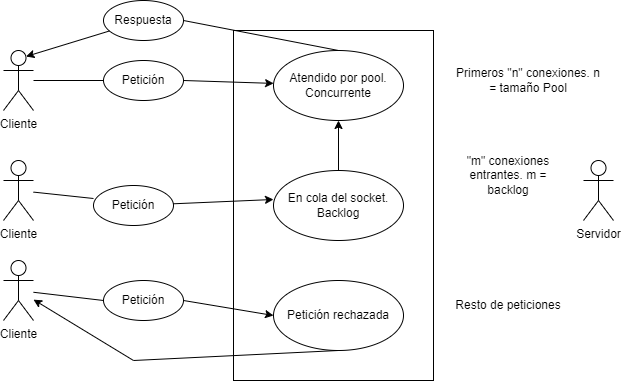

The diagram above was exported from draw.io. Its source (the exported page's mxGraphModel, read from the mxfile embedded in the PNG):
<mxGraphModel dx="1674" dy="788" grid="1" gridSize="10" guides="1" tooltips="1" connect="1" arrows="1" fold="1" page="1" pageScale="1" pageWidth="827" pageHeight="1169" math="0" shadow="0">
  <root>
    <mxCell id="0" />
    <mxCell id="1" parent="0" />
    <mxCell id="0OI7pb3HDNSBRkFAM3Bz-1" value="Cliente" style="shape=umlActor;verticalLabelPosition=bottom;verticalAlign=top;html=1;outlineConnect=0;" vertex="1" parent="1">
      <mxGeometry x="150" y="150" width="30" height="60" as="geometry" />
    </mxCell>
    <mxCell id="0OI7pb3HDNSBRkFAM3Bz-4" value="Cliente" style="shape=umlActor;verticalLabelPosition=bottom;verticalAlign=top;html=1;outlineConnect=0;" vertex="1" parent="1">
      <mxGeometry x="150" y="360" width="30" height="60" as="geometry" />
    </mxCell>
    <mxCell id="0OI7pb3HDNSBRkFAM3Bz-5" value="Servidor" style="shape=umlActor;verticalLabelPosition=bottom;verticalAlign=top;html=1;outlineConnect=0;" vertex="1" parent="1">
      <mxGeometry x="730" y="260" width="30" height="60" as="geometry" />
    </mxCell>
    <mxCell id="0OI7pb3HDNSBRkFAM3Bz-6" value="" style="rounded=0;whiteSpace=wrap;html=1;" vertex="1" parent="1">
      <mxGeometry x="380" y="130" width="200" height="350" as="geometry" />
    </mxCell>
    <mxCell id="0OI7pb3HDNSBRkFAM3Bz-7" value="Cliente" style="shape=umlActor;verticalLabelPosition=bottom;verticalAlign=top;html=1;outlineConnect=0;" vertex="1" parent="1">
      <mxGeometry x="150" y="260" width="30" height="60" as="geometry" />
    </mxCell>
    <mxCell id="0OI7pb3HDNSBRkFAM3Bz-8" value="" style="endArrow=classic;html=1;rounded=0;exitX=1;exitY=0.5;exitDx=0;exitDy=0;" edge="1" parent="1" source="0OI7pb3HDNSBRkFAM3Bz-9" target="0OI7pb3HDNSBRkFAM3Bz-13">
      <mxGeometry width="50" height="50" relative="1" as="geometry">
        <mxPoint x="30" y="210" as="sourcePoint" />
        <mxPoint x="80" y="160" as="targetPoint" />
      </mxGeometry>
    </mxCell>
    <mxCell id="0OI7pb3HDNSBRkFAM3Bz-9" value="Petición" style="ellipse;whiteSpace=wrap;html=1;" vertex="1" parent="1">
      <mxGeometry x="250" y="160" width="80" height="40" as="geometry" />
    </mxCell>
    <mxCell id="0OI7pb3HDNSBRkFAM3Bz-10" value="Petición" style="ellipse;whiteSpace=wrap;html=1;" vertex="1" parent="1">
      <mxGeometry x="240" y="285" width="80" height="40" as="geometry" />
    </mxCell>
    <mxCell id="0OI7pb3HDNSBRkFAM3Bz-11" value="Petición" style="ellipse;whiteSpace=wrap;html=1;" vertex="1" parent="1">
      <mxGeometry x="250" y="380" width="80" height="40" as="geometry" />
    </mxCell>
    <mxCell id="0OI7pb3HDNSBRkFAM3Bz-12" value="" style="endArrow=none;html=1;rounded=0;entryX=0;entryY=0.5;entryDx=0;entryDy=0;" edge="1" parent="1" source="0OI7pb3HDNSBRkFAM3Bz-1" target="0OI7pb3HDNSBRkFAM3Bz-9">
      <mxGeometry width="50" height="50" relative="1" as="geometry">
        <mxPoint x="250" y="140" as="sourcePoint" />
        <mxPoint x="300" y="90" as="targetPoint" />
      </mxGeometry>
    </mxCell>
    <mxCell id="0OI7pb3HDNSBRkFAM3Bz-13" value="Atendido por pool. Concurrente" style="ellipse;whiteSpace=wrap;html=1;" vertex="1" parent="1">
      <mxGeometry x="420" y="150" width="130" height="70" as="geometry" />
    </mxCell>
    <mxCell id="0OI7pb3HDNSBRkFAM3Bz-14" value="En cola del socket. Backlog" style="ellipse;whiteSpace=wrap;html=1;" vertex="1" parent="1">
      <mxGeometry x="420" y="270" width="130" height="70" as="geometry" />
    </mxCell>
    <mxCell id="0OI7pb3HDNSBRkFAM3Bz-15" value="" style="endArrow=classic;html=1;rounded=0;entryX=0;entryY=0.414;entryDx=0;entryDy=0;entryPerimeter=0;" edge="1" parent="1" source="0OI7pb3HDNSBRkFAM3Bz-10" target="0OI7pb3HDNSBRkFAM3Bz-14">
      <mxGeometry width="50" height="50" relative="1" as="geometry">
        <mxPoint x="320" y="360" as="sourcePoint" />
        <mxPoint x="370" y="310" as="targetPoint" />
      </mxGeometry>
    </mxCell>
    <mxCell id="0OI7pb3HDNSBRkFAM3Bz-16" value="" style="endArrow=none;html=1;rounded=0;entryX=0;entryY=0.325;entryDx=0;entryDy=0;entryPerimeter=0;" edge="1" parent="1" source="0OI7pb3HDNSBRkFAM3Bz-7" target="0OI7pb3HDNSBRkFAM3Bz-10">
      <mxGeometry width="50" height="50" relative="1" as="geometry">
        <mxPoint x="200" y="340" as="sourcePoint" />
        <mxPoint x="250" y="290" as="targetPoint" />
      </mxGeometry>
    </mxCell>
    <mxCell id="0OI7pb3HDNSBRkFAM3Bz-17" value="" style="endArrow=classic;html=1;rounded=0;entryX=0.5;entryY=1;entryDx=0;entryDy=0;" edge="1" parent="1" source="0OI7pb3HDNSBRkFAM3Bz-14" target="0OI7pb3HDNSBRkFAM3Bz-13">
      <mxGeometry width="50" height="50" relative="1" as="geometry">
        <mxPoint x="730" y="390" as="sourcePoint" />
        <mxPoint x="780" y="340" as="targetPoint" />
      </mxGeometry>
    </mxCell>
    <mxCell id="0OI7pb3HDNSBRkFAM3Bz-19" value="Respuesta" style="ellipse;whiteSpace=wrap;html=1;" vertex="1" parent="1">
      <mxGeometry x="250" y="100" width="80" height="40" as="geometry" />
    </mxCell>
    <mxCell id="0OI7pb3HDNSBRkFAM3Bz-20" value="" style="endArrow=none;html=1;rounded=0;entryX=0.5;entryY=0;entryDx=0;entryDy=0;exitX=1;exitY=0.5;exitDx=0;exitDy=0;" edge="1" parent="1" source="0OI7pb3HDNSBRkFAM3Bz-19" target="0OI7pb3HDNSBRkFAM3Bz-13">
      <mxGeometry width="50" height="50" relative="1" as="geometry">
        <mxPoint x="180" y="140" as="sourcePoint" />
        <mxPoint x="230" y="90" as="targetPoint" />
      </mxGeometry>
    </mxCell>
    <mxCell id="0OI7pb3HDNSBRkFAM3Bz-21" value="" style="endArrow=classic;html=1;rounded=0;entryX=0.75;entryY=0.1;entryDx=0;entryDy=0;entryPerimeter=0;" edge="1" parent="1" source="0OI7pb3HDNSBRkFAM3Bz-19" target="0OI7pb3HDNSBRkFAM3Bz-1">
      <mxGeometry width="50" height="50" relative="1" as="geometry">
        <mxPoint x="230" y="50" as="sourcePoint" />
        <mxPoint x="280" as="targetPoint" />
      </mxGeometry>
    </mxCell>
    <mxCell id="0OI7pb3HDNSBRkFAM3Bz-22" value="Petición rechazada" style="ellipse;whiteSpace=wrap;html=1;" vertex="1" parent="1">
      <mxGeometry x="420" y="380" width="130" height="70" as="geometry" />
    </mxCell>
    <mxCell id="0OI7pb3HDNSBRkFAM3Bz-23" value="" style="endArrow=none;html=1;rounded=0;entryX=0;entryY=0.5;entryDx=0;entryDy=0;" edge="1" parent="1" source="0OI7pb3HDNSBRkFAM3Bz-4" target="0OI7pb3HDNSBRkFAM3Bz-11">
      <mxGeometry width="50" height="50" relative="1" as="geometry">
        <mxPoint x="190" y="470" as="sourcePoint" />
        <mxPoint x="240" y="420" as="targetPoint" />
      </mxGeometry>
    </mxCell>
    <mxCell id="0OI7pb3HDNSBRkFAM3Bz-24" value="" style="endArrow=classic;html=1;rounded=0;entryX=0;entryY=0.5;entryDx=0;entryDy=0;exitX=1;exitY=0.5;exitDx=0;exitDy=0;" edge="1" parent="1" source="0OI7pb3HDNSBRkFAM3Bz-11" target="0OI7pb3HDNSBRkFAM3Bz-22">
      <mxGeometry width="50" height="50" relative="1" as="geometry">
        <mxPoint x="250" y="510" as="sourcePoint" />
        <mxPoint x="300" y="460" as="targetPoint" />
      </mxGeometry>
    </mxCell>
    <mxCell id="0OI7pb3HDNSBRkFAM3Bz-25" value="" style="endArrow=classic;html=1;rounded=0;exitX=0.5;exitY=1;exitDx=0;exitDy=0;" edge="1" parent="1" source="0OI7pb3HDNSBRkFAM3Bz-22" target="0OI7pb3HDNSBRkFAM3Bz-4">
      <mxGeometry width="50" height="50" relative="1" as="geometry">
        <mxPoint x="380" y="540" as="sourcePoint" />
        <mxPoint x="430" y="490" as="targetPoint" />
        <Array as="points">
          <mxPoint x="280" y="460" />
        </Array>
      </mxGeometry>
    </mxCell>
    <mxCell id="0OI7pb3HDNSBRkFAM3Bz-26" value="Primeros &quot;n&quot; conexiones. n = tamaño Pool" style="text;html=1;strokeColor=none;fillColor=none;align=center;verticalAlign=middle;whiteSpace=wrap;rounded=0;" vertex="1" parent="1">
      <mxGeometry x="600" y="165" width="150" height="30" as="geometry" />
    </mxCell>
    <mxCell id="0OI7pb3HDNSBRkFAM3Bz-28" value="&quot;m&quot; conexiones entrantes. m = backlog" style="text;html=1;strokeColor=none;fillColor=none;align=center;verticalAlign=middle;whiteSpace=wrap;rounded=0;" vertex="1" parent="1">
      <mxGeometry x="600" y="260" width="110" height="30" as="geometry" />
    </mxCell>
    <mxCell id="0OI7pb3HDNSBRkFAM3Bz-29" value="Resto de peticiones" style="text;html=1;strokeColor=none;fillColor=none;align=center;verticalAlign=middle;whiteSpace=wrap;rounded=0;" vertex="1" parent="1">
      <mxGeometry x="600" y="390" width="110" height="30" as="geometry" />
    </mxCell>
  </root>
</mxGraphModel>